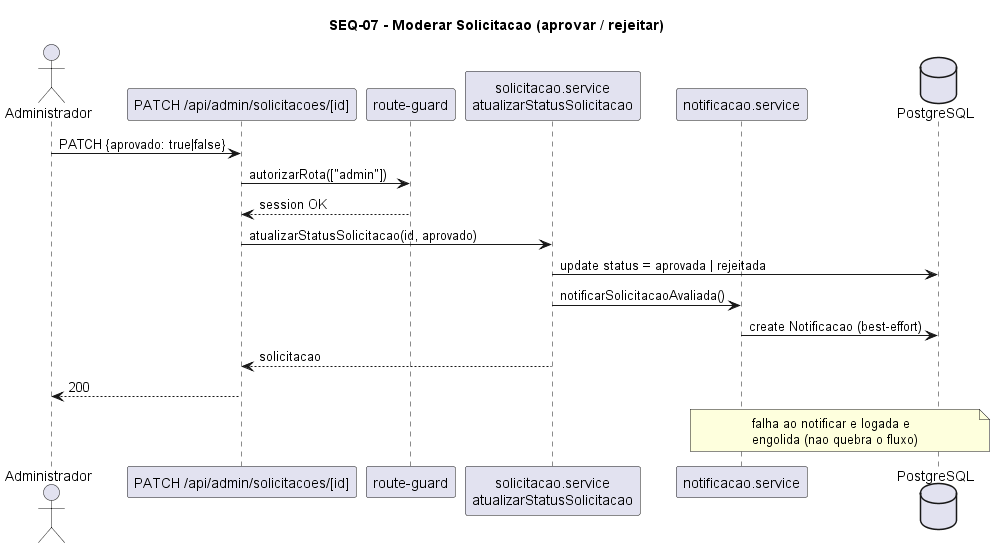

The diagram above was rendered by PlantUML. Its source (embedded in the PNG):
@startuml SEQ-07-moderar-solicitacao
title SEQ-07 - Moderar Solicitacao (aprovar / rejeitar)
actor Administrador
participant "PATCH /api/admin/solicitacoes/[id]" as EP
participant "route-guard" as RG
participant "solicitacao.service\natualizarStatusSolicitacao" as SVC
participant "notificacao.service" as N
database PostgreSQL as DB

Administrador -> EP : PATCH {aprovado: true|false}
EP -> RG : autorizarRota(["admin"])
RG --> EP : session OK
EP -> SVC : atualizarStatusSolicitacao(id, aprovado)
SVC -> DB : update status = aprovada | rejeitada
SVC -> N : notificarSolicitacaoAvaliada()
N -> DB : create Notificacao (best-effort)
SVC --> EP : solicitacao
EP --> Administrador : 200
note over N,DB : falha ao notificar e logada e\nengolida (nao quebra o fluxo)
@enduml